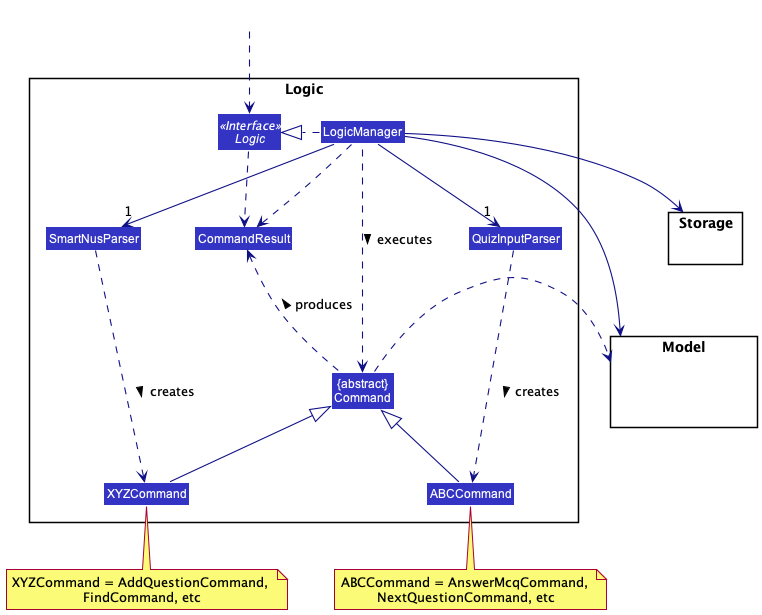

The diagram above was rendered by PlantUML. Its source (embedded in the PNG):
@startuml
!include style.puml
skinparam arrowThickness 1.1
skinparam arrowColor LOGIC_COLOR_T4
skinparam classBackgroundColor LOGIC_COLOR

package Logic {

Class SmartNusParser
Class QuizInputParser
Class XYZCommand
Class ABCCommand
Class CommandResult
Class "{abstract}\nCommand" as Command
Class QuizInputParser

Interface Logic <<Interface>>
Class LogicManager
}

package Model{
Class HiddenModel #FFFFFF
}

package Storage{
}

Class HiddenOutside #FFFFFF
HiddenOutside ..> Logic

LogicManager .right.|> Logic
LogicManager -->"1" QuizInputParser
LogicManager -->"1" SmartNusParser
SmartNusParser ..> XYZCommand : creates >
QuizInputParser ..> ABCCommand : creates >
QuizInputParser .right[hidden].> SmartNusParser
SmartNusParser .left[hidden].> SmartNusParser

XYZCommand -up-|> Command
ABCCommand -up-|> Command
LogicManager .left.> Command : executes >

LogicManager --> Model
LogicManager --> Storage
Storage --[hidden] Model
Command .right.> Model

note bottom of XYZCommand: XYZCommand = AddQuestionCommand, \nFindCommand, etc
note bottom of ABCCommand: ABCCommand = AnswerMcqCommand, \nNextQuestionCommand, etc

Logic ..> CommandResult
LogicManager .down.> CommandResult
Command .up.> CommandResult : produces >
@enduml